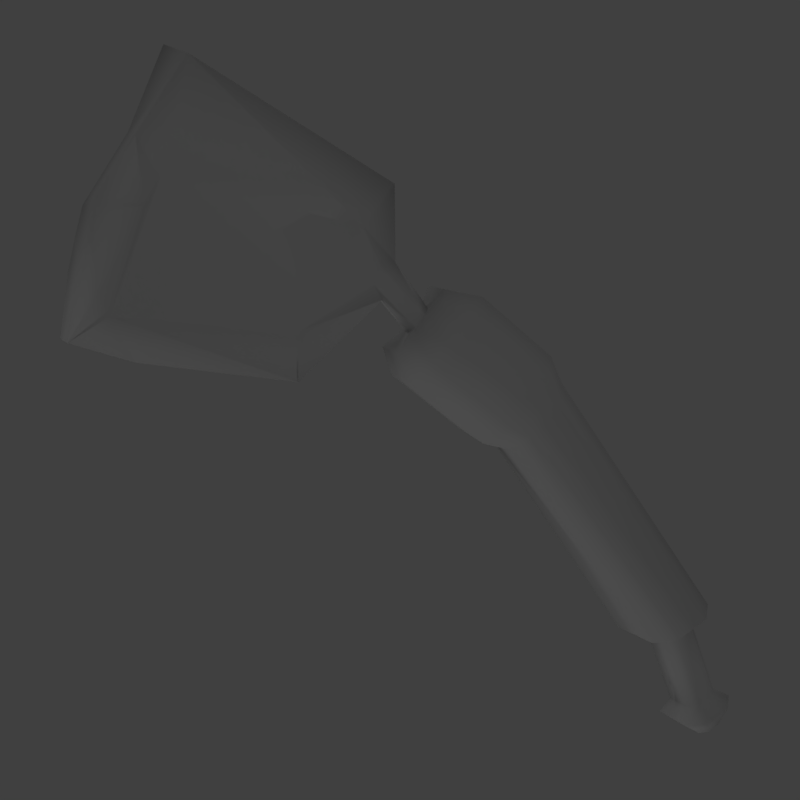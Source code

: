 # Source: broken_trowelie.blend  (saved by Blender 2.79.0; exported with 4.5.12 LTS)
import bpy
from mathutils import Matrix  # noqa: F401  (used for matrix-valued properties, if any)

bpy.ops.wm.read_factory_settings(use_empty=True)
scene = bpy.context.scene
scene.name = 'Scene'

# ---- collections
col_collection_1 = bpy.data.collections.new('Collection 1'); scene.collection.children.link(col_collection_1)

# ---- materials (node trees are filled in below, after node groups)
mat_material = bpy.data.materials.new('Material')
mat_material.alpha_threshold = 0.0
mat_material.use_transparent_shadow = False
mat_material.roughness = 0.5
mat_material.line_color = (0.0, 0.0, 0.0, 1.0)

# ---- material node trees

# ---- world
world_world = bpy.data.worlds.new('World'); scene.world = world_world
world_world.color = (0.05088, 0.05088, 0.05088)
world_world.use_sun_shadow = False
world_world.sun_shadow_jitter_overblur = 0.0
world_world.cycles.sampling_method = 'MANUAL'

# ---- cameras
cam_camera = bpy.data.cameras.new('Camera')
cam_camera.clip_end = 100.0
cam_camera.lens = 35.0
cam_camera.sensor_width = 32.0
cam_camera.sensor_height = 18.0
cam_camera.ortho_scale = 7.314
cam_camera.dof.focus_distance = 0.0
cam_camera.dof.aperture_fstop = 128.0

# ---- lights
light_lamp_002 = bpy.data.lights.new('Lamp.002', 'POINT')
light_lamp_002.transmission_factor = 0.0
light_lamp_002.cutoff_distance = 30.0
light_lamp_002.energy = 100.0
light_lamp_002.shadow_buffer_clip_start = 1.001
light_lamp_002.shadow_soft_size = 0.1
light_lamp_002.shadow_maximum_resolution = 0.006
light_lamp_002.use_absolute_resolution = True
light_lamp_001 = bpy.data.lights.new('Lamp.001', 'POINT')
light_lamp_001.transmission_factor = 0.0
light_lamp_001.cutoff_distance = 30.0
light_lamp_001.energy = 100.0
light_lamp_001.shadow_buffer_clip_start = 1.001
light_lamp_001.shadow_soft_size = 0.1
light_lamp_001.shadow_maximum_resolution = 0.006
light_lamp_001.use_absolute_resolution = True
light_lamp = bpy.data.lights.new('Lamp', 'POINT')
light_lamp.transmission_factor = 0.0
light_lamp.cutoff_distance = 30.0
light_lamp.energy = 100.0
light_lamp.shadow_buffer_clip_start = 1.001
light_lamp.shadow_soft_size = 0.1
light_lamp.shadow_maximum_resolution = 0.006
light_lamp.use_absolute_resolution = True

# ---- meshes
me_cube = bpy.data.meshes.new('Cube')
me_cube.from_pydata([(0.2637, -0.1215, 0.1156), (-0.05703, -0.204, 0.1646), (0.2222, 0.9556, 0.2022), (-0.1071, 1.047, 0.1856), (0.1728, -0.145, 0.05295), (0.01243, -0.1863, 0.07748), (0.1424, 0.9734, 0.1209), (-0.02223, 1.019, 0.1126), (-0.09953, 1.032, -0.04585), (-0.01468, 1.004, -0.1189), (-0.01971, -0.1949, -0.1472), (-0.08917, -0.2127, -0.06003), (0.1406, -0.1537, -0.1717), (0.15, 0.9587, -0.1106), (0.2298, 0.9408, -0.0293), (0.2315, -0.1302, -0.1091), (0.3144, 1.049, -0.05671), (0.3046, 1.068, 0.2442), (0.2008, 1.092, 0.1385), (-0.01324, 1.151, 0.1278), (-0.1235, 1.187, 0.2227), (-0.1137, 1.167, -0.07823), (0.2107, 1.072, -0.1624), (-0.003412, 1.131, -0.1732), (0.4178, 1.419, -0.07696), (0.4079, 1.439, 0.224), (0.3042, 1.462, 0.1183), (0.09012, 1.521, 0.1075), (-0.02019, 1.557, 0.2025), (-0.01036, 1.538, -0.09848), (0.314, 1.443, -0.1827), (0.09995, 1.502, -0.1934), (0.387, 1.563, -0.05684), (0.3801, 1.576, 0.1538), (0.3075, 1.592, 0.07983), (0.1577, 1.634, 0.0723), (0.08045, 1.659, 0.1388), (0.08733, 1.645, -0.07191), (0.3144, 1.579, -0.1308), (0.1645, 1.62, -0.1384), (0.2957, 1.59, -0.01923), (0.2948, 1.592, 0.01102), (0.2639, 1.602, 0.03544), (0.204, 1.619, 0.03243), (0.1749, 1.625, 0.004995), (0.1759, 1.623, -0.02525), (0.2667, 1.597, -0.04882), (0.2067, 1.613, -0.05184), (0.3304, 1.778, -0.1588), (0.3352, 1.798, -0.1253), (0.3143, 1.849, -0.0832), (0.2577, 1.892, -0.1), (0.2221, 1.883, -0.1589), (0.2172, 1.864, -0.1925), (0.3204, 1.836, -0.1377), (0.2638, 1.878, -0.1546), (0.7657, 1.74, -0.2282), (0.7698, 1.757, -0.2002), (0.6507, 1.906, -0.153), (0.1018, 2.117, -0.3145), (0.246, 2.068, -0.1891), (0.09769, 2.1, -0.3424), (0.6576, 1.88, -0.2192), (0.2528, 2.042, -0.2552), (1.238, 2.311, -0.7125), (1.247, 2.332, -0.689), (1.119, 2.464, -0.6551), (0.7572, 2.654, -0.804), (0.8817, 2.576, -0.6851), (0.7484, 2.633, -0.8275), (1.08, 2.372, -0.759), (0.8427, 2.484, -0.789), (1.053, 2.474, -0.7908), (1.059, 2.489, -0.7743), (1.032, 2.525, -0.7694), (0.9319, 2.584, -0.811), (0.969, 2.573, -0.7877), (0.9257, 2.569, -0.8275), (1.015, 2.484, -0.8153), (0.9517, 2.532, -0.8337), (0.7257, 2.568, -0.5274), (0.5016, 2.73, -0.8052), (0.7556, 2.522, -0.7239), (1.108, 2.302, -0.6486), (0.5291, 2.795, -0.7319), (1.078, 2.348, -0.452), (1.138, 2.15, -0.5614), (1.151, 2.181, -0.5265), (0.1708, -0.2135, -0.05775), (0.1863, -0.2093, 0.05114), (0.1423, -0.2207, 0.02079), (0.06458, -0.2406, 0.03268), (0.03091, -0.2492, 0.07492), (0.1267, -0.2249, -0.0881), (0.049, -0.2448, -0.07621), (0.01533, -0.2534, -0.03397), (0.2562, -0.5452, -0.05718), (0.2718, -0.541, 0.05171), (0.2277, -0.5524, 0.02136), (0.15, -0.5724, 0.03325), (0.1163, -0.581, 0.07549), (0.2121, -0.5566, -0.08753), (0.1344, -0.5766, -0.07564), (0.1008, -0.5852, -0.0334), (0.3169, -0.5939, -0.08707), (0.3422, -0.5871, 0.08961), (0.2707, -0.6056, 0.04036), (0.1446, -0.6381, 0.05965), (0.08995, -0.652, 0.1282), (0.2454, -0.6124, -0.1363), (0.1193, -0.6449, -0.117), (0.06467, -0.6588, -0.04849), (0.2785, -0.7038, -0.04538), (0.2904, -0.7006, 0.03745), (0.2569, -0.7093, 0.01436), (0.1978, -0.7245, 0.0234), (0.1722, -0.731, 0.05553), (0.245, -0.7125, -0.06846), (0.1859, -0.7277, -0.05942), (0.1603, -0.7342, -0.02729)], [], [(1, 3, 8, 11), (4, 6, 7, 5), (3, 1, 5, 7), (0, 2, 6, 4), (0, 4, 90, 89), (15, 14, 2, 0), (13, 9, 23, 22), (13, 12, 10, 9), (15, 12, 13, 14), (9, 10, 11, 8), (20, 19, 27, 28), (6, 2, 17, 18), (7, 6, 18, 19), (9, 8, 21, 23), (2, 14, 16, 17), (8, 3, 20, 21), (14, 13, 22, 16), (3, 7, 19, 20), (31, 29, 37, 39), (17, 16, 24, 25), (16, 22, 30, 24), (22, 23, 31, 30), (18, 17, 25, 26), (19, 18, 26, 27), (23, 21, 29, 31), (21, 20, 28, 29), (29, 28, 36, 37), (28, 27, 35, 36), (25, 24, 32, 33), (24, 30, 38, 32), (30, 31, 39, 38), (26, 25, 33, 34), (27, 26, 34, 35), (39, 37, 45, 47, 46, 40, 32, 38), (43, 42, 50, 51), (44, 43, 51, 52), (42, 41, 49, 50), (40, 46, 54, 48), (46, 47, 55, 54), (56, 48, 62), (41, 40, 48, 49), (47, 45, 53, 55), (45, 44, 52, 53), (34, 33, 32, 40, 41, 42, 43, 44, 45, 37, 36, 35), (61, 59, 84, 81), (51, 50, 58, 60), (52, 51, 60, 59), (49, 48, 56, 57), (62, 48, 54), (54, 55, 63, 62), (53, 52, 59, 61), (50, 49, 57, 58), (64, 70, 78, 72), (58, 57, 87, 85), (63, 61, 81, 82), (60, 58, 85, 80), (59, 60, 80, 84), (57, 56, 86, 87), (56, 62, 83, 86), (62, 63, 82, 83), (79, 77, 75, 76, 74, 73, 72, 78), (70, 71, 79, 78), (69, 67, 75, 77), (66, 65, 73, 74), (71, 69, 77, 79), (68, 66, 74, 76), (67, 68, 76, 75), (65, 64, 72, 73), (84, 80, 68, 67), (85, 87, 65, 66), (87, 86, 64, 65), (82, 81, 69, 71), (81, 84, 67, 69), (86, 83, 70, 64), (80, 85, 66, 68), (83, 82, 71, 70), (63, 55, 53), (61, 63, 53), (93, 88, 96, 101), (11, 10, 94, 95), (1, 11, 95, 92), (4, 5, 91, 90), (15, 0, 89, 88), (5, 1, 92, 91), (10, 12, 93, 94), (12, 15, 88, 93), (102, 101, 109, 110), (92, 95, 103, 100), (91, 92, 100, 99), (90, 91, 99, 98), (95, 94, 102, 103), (94, 93, 101, 102), (89, 90, 98, 97), (88, 89, 97, 96), (111, 110, 118, 119), (97, 98, 106, 105), (96, 97, 105, 104), (101, 96, 104, 109), (100, 103, 111, 108), (99, 100, 108, 107), (98, 99, 107, 106), (103, 102, 110, 111), (119, 118, 117, 112, 113, 114, 115, 116), (110, 109, 117, 118), (105, 106, 114, 113), (104, 105, 113, 112), (109, 104, 112, 117), (108, 111, 119, 116), (107, 108, 116, 115), (106, 107, 115, 114)])
me_cube.polygons.foreach_set('use_smooth', [True] * 110)
_uv = me_cube.uv_layers.new(name='UVMap')
_uv.uv.foreach_set('vector', [0.9032, 0.1801, 0.9074, 0.4897, 0.7921, 0.4909, 0.7934, 0.195, 0.225, 0.1359, 0.2365, 0.4538, 0.1593, 0.4544, 0.1449, 0.1365, 0.106, 0.4555, 0.09004, 0.1387, 0.1449, 0.1365, 0.1593, 0.4544, 0.2789, 0.137, 0.2883, 0.4536, 0.2365, 0.4538, 0.225, 0.1359, 0.2789, 0.137, 0.225, 0.1359, 0.2021, 0.1195, 0.2258, 0.1203, 0.6448, 0.1932, 0.5989, 0.4872, 0.4932, 0.4801, 0.5419, 0.1757, 0.6539, 0.4897, 0.7357, 0.4904, 0.7338, 0.5206, 0.6492, 0.5182, 0.6539, 0.4897, 0.6859, 0.1953, 0.7494, 0.1959, 0.7357, 0.4904, 0.6448, 0.1932, 0.6859, 0.1953, 0.6539, 0.4897, 0.5989, 0.4872, 0.7357, 0.4904, 0.7494, 0.1959, 0.7934, 0.195, 0.7921, 0.4909, 0.07587, 0.4859, 0.147, 0.485, 0.1481, 0.5796, 0.07664, 0.5764, 0.2365, 0.4538, 0.2883, 0.4536, 0.3206, 0.4822, 0.2518, 0.4833, 0.1593, 0.4544, 0.2365, 0.4538, 0.2518, 0.4833, 0.147, 0.485, 0.7357, 0.4904, 0.7921, 0.4909, 0.7917, 0.5229, 0.7338, 0.5206, 0.4932, 0.4801, 0.5989, 0.4872, 0.5923, 0.5174, 0.4644, 0.5109, 0.7921, 0.4909, 0.9074, 0.4897, 0.9301, 0.5249, 0.7917, 0.5229, 0.5989, 0.4872, 0.6539, 0.4897, 0.6492, 0.5182, 0.5923, 0.5174, 0.106, 0.4555, 0.1593, 0.4544, 0.147, 0.485, 0.07587, 0.4859, 0.7252, 0.5894, 0.7773, 0.5941, 0.7573, 0.6233, 0.7146, 0.6152, 0.4644, 0.5109, 0.5923, 0.5174, 0.5958, 0.5881, 0.4638, 0.5994, 0.5923, 0.5174, 0.6492, 0.5182, 0.6494, 0.5868, 0.5958, 0.5881, 0.6492, 0.5182, 0.7338, 0.5206, 0.7252, 0.5894, 0.6494, 0.5868, 0.2518, 0.4833, 0.3206, 0.4822, 0.3329, 0.5704, 0.2635, 0.5763, 0.147, 0.485, 0.2518, 0.4833, 0.2635, 0.5763, 0.1481, 0.5796, 0.7338, 0.5206, 0.7917, 0.5229, 0.7773, 0.5941, 0.7252, 0.5894, 0.7917, 0.5229, 0.9301, 0.5249, 0.8982, 0.6143, 0.7773, 0.5941, 0.7773, 0.5941, 0.8982, 0.6143, 0.8478, 0.6423, 0.7573, 0.6233, 0.07664, 0.5764, 0.1481, 0.5796, 0.1596, 0.6171, 0.1093, 0.6074, 0.4638, 0.5994, 0.5958, 0.5881, 0.6077, 0.6197, 0.5076, 0.6325, 0.5958, 0.5881, 0.6494, 0.5868, 0.6547, 0.6139, 0.6077, 0.6197, 0.6494, 0.5868, 0.7252, 0.5894, 0.7146, 0.6152, 0.6547, 0.6139, 0.2635, 0.5763, 0.3329, 0.5704, 0.3047, 0.6014, 0.2569, 0.6127, 0.1481, 0.5796, 0.2635, 0.5763, 0.2569, 0.6127, 0.1596, 0.6171, 0.7146, 0.6152, 0.7573, 0.6233, 0.7196, 0.6395, 0.6993, 0.6364, 0.6637, 0.6378, 0.6423, 0.6398, 0.6077, 0.6197, 0.6547, 0.6139, 0.1914, 0.6296, 0.2281, 0.6275, 0.2356, 0.6905, 0.1995, 0.6924, 0.1704, 0.6348, 0.1914, 0.6296, 0.1995, 0.6924, 0.1685, 0.686, 0.2281, 0.6275, 0.2504, 0.6313, 0.2654, 0.6825, 0.2356, 0.6905, 0.6423, 0.6398, 0.6637, 0.6378, 0.6572, 0.713, 0.6262, 0.7003, 0.6637, 0.6378, 0.6993, 0.6364, 0.6989, 0.7139, 0.6572, 0.713, 0.5171, 0.7313, 0.6262, 0.7003, 0.5858, 0.728, 0.6269, 0.6385, 0.6423, 0.6398, 0.6262, 0.7003, 0.6079, 0.6939, 0.6993, 0.6364, 0.7196, 0.6395, 0.7312, 0.7009, 0.6989, 0.7139, 0.7196, 0.6395, 0.7351, 0.6385, 0.7501, 0.6945, 0.7312, 0.7009, 0.2569, 0.6127, 0.3047, 0.6014, 0.2891, 0.6496, 0.251, 0.6388, 0.2504, 0.6313, 0.2281, 0.6275, 0.1914, 0.6296, 0.1704, 0.6348, 0.1716, 0.6422, 0.1352, 0.6554, 0.1093, 0.6074, 0.1596, 0.6171, 0.8411, 0.7328, 0.8537, 0.7285, 0.9301, 0.9324, 0.8892, 0.9238, 0.1995, 0.6924, 0.2356, 0.6905, 0.2931, 0.7015, 0.1452, 0.7056, 0.1685, 0.686, 0.1995, 0.6924, 0.1452, 0.7056, 0.0691, 0.7021, 0.6079, 0.6939, 0.6262, 0.7003, 0.5171, 0.7313, 0.5043, 0.727, 0.5858, 0.728, 0.6262, 0.7003, 0.6572, 0.713, 0.6572, 0.713, 0.6989, 0.7139, 0.7672, 0.7284, 0.5858, 0.728, 0.7312, 0.7009, 0.7501, 0.6945, 0.8537, 0.7285, 0.8411, 0.7328, 0.2356, 0.6905, 0.2654, 0.6825, 0.3697, 0.6943, 0.2931, 0.7015, 0.5377, 0.9585, 0.6097, 0.9595, 0.6659, 0.9735, 0.6461, 0.9765, 0.2931, 0.7015, 0.3697, 0.6943, 0.4575, 0.9021, 0.3404, 0.8885, 0.7672, 0.7284, 0.8411, 0.7328, 0.8892, 0.9238, 0.79, 0.9335, 0.1452, 0.7056, 0.2931, 0.7015, 0.3404, 0.8885, 0.1374, 0.8959, 0.0691, 0.7021, 0.1452, 0.7056, 0.1374, 0.8959, 0.03022, 0.916, 0.5043, 0.727, 0.5171, 0.7313, 0.4772, 0.9244, 0.4581, 0.9285, 0.5171, 0.7313, 0.5858, 0.728, 0.5733, 0.9331, 0.4772, 0.9244, 0.5858, 0.728, 0.7672, 0.7284, 0.79, 0.9335, 0.5733, 0.9331, 0.7016, 0.9734, 0.7217, 0.9766, 0.7239, 0.9821, 0.7045, 0.9889, 0.6625, 0.9885, 0.6439, 0.9819, 0.6461, 0.9765, 0.6659, 0.9735, 0.6097, 0.9595, 0.7588, 0.9596, 0.7016, 0.9734, 0.6659, 0.9735, 0.8308, 0.9587, 0.8396, 0.9651, 0.7239, 0.9821, 0.7217, 0.9766, 0.3153, 0.9378, 0.393, 0.9431, 0.2869, 0.9616, 0.2678, 0.9592, 0.7588, 0.9596, 0.8308, 0.9587, 0.7217, 0.9766, 0.7016, 0.9734, 0.1786, 0.9441, 0.3153, 0.9378, 0.2678, 0.9592, 0.233, 0.9614, 0.1036, 0.9557, 0.1786, 0.9441, 0.233, 0.9614, 0.2148, 0.9653, 0.5291, 0.9649, 0.5377, 0.9585, 0.6461, 0.9765, 0.6439, 0.9819, 0.03022, 0.916, 0.1374, 0.8959, 0.1786, 0.9441, 0.1036, 0.9557, 0.3404, 0.8885, 0.4575, 0.9021, 0.393, 0.9431, 0.3153, 0.9378, 0.4581, 0.9285, 0.4772, 0.9244, 0.5377, 0.9585, 0.5291, 0.9649, 0.79, 0.9335, 0.8892, 0.9238, 0.8308, 0.9587, 0.7588, 0.9596, 0.8892, 0.9238, 0.9301, 0.9324, 0.8396, 0.9651, 0.8308, 0.9587, 0.4772, 0.9244, 0.5733, 0.9331, 0.6097, 0.9595, 0.5377, 0.9585, 0.1374, 0.8959, 0.3404, 0.8885, 0.3153, 0.9378, 0.1786, 0.9441, 0.5733, 0.9331, 0.79, 0.9335, 0.7588, 0.9596, 0.6097, 0.9595, 0.7672, 0.7284, 0.6989, 0.7139, 0.7312, 0.7009, 0.8411, 0.7328, 0.7672, 0.7284, 0.7312, 0.7009, 0.6944, 0.1683, 0.661, 0.1649, 0.6817, 0.06142, 0.7105, 0.06302, 0.7934, 0.195, 0.7494, 0.1959, 0.7463, 0.1661, 0.7807, 0.1642, 0.9032, 0.1801, 0.7934, 0.195, 0.7807, 0.1642, 0.8451, 0.1548, 0.225, 0.1359, 0.1449, 0.1365, 0.167, 0.1192, 0.2021, 0.1195, 0.6448, 0.1932, 0.5419, 0.1757, 0.6015, 0.1541, 0.661, 0.1649, 0.1449, 0.1365, 0.09004, 0.1387, 0.1427, 0.1204, 0.167, 0.1192, 0.7494, 0.1959, 0.6859, 0.1953, 0.6944, 0.1683, 0.7463, 0.1661, 0.6859, 0.1953, 0.6448, 0.1932, 0.661, 0.1649, 0.6944, 0.1683, 0.749, 0.06218, 0.7105, 0.06302, 0.7139, 0.04674, 0.7493, 0.04787, 0.8451, 0.1548, 0.7807, 0.1642, 0.7766, 0.06236, 0.8344, 0.05931, 0.167, 0.1192, 0.1427, 0.1204, 0.1411, 0.04522, 0.165, 0.0454, 0.2021, 0.1195, 0.167, 0.1192, 0.165, 0.0454, 0.2012, 0.04558, 0.7807, 0.1642, 0.7463, 0.1661, 0.749, 0.06218, 0.7766, 0.06236, 0.7463, 0.1661, 0.6944, 0.1683, 0.7105, 0.06302, 0.749, 0.06218, 0.2258, 0.1203, 0.2021, 0.1195, 0.2012, 0.04558, 0.2258, 0.04505, 0.661, 0.1649, 0.6015, 0.1541, 0.6198, 0.05543, 0.6817, 0.06142, 0.7729, 0.04533, 0.7493, 0.04787, 0.7422, 0.03115, 0.7551, 0.02889, 0.2258, 0.04505, 0.2012, 0.04558, 0.2147, 0.03016, 0.2572, 0.03049, 0.6817, 0.06142, 0.6198, 0.05543, 0.6121, 0.02592, 0.6894, 0.04316, 0.7105, 0.06302, 0.6817, 0.06142, 0.6894, 0.04316, 0.7139, 0.04674, 0.8344, 0.05931, 0.7766, 0.06236, 0.7729, 0.04533, 0.8468, 0.03279, 0.165, 0.0454, 0.1411, 0.04522, 0.1092, 0.03153, 0.151, 0.03064, 0.2012, 0.04558, 0.165, 0.0454, 0.151, 0.03064, 0.2147, 0.03016, 0.7766, 0.06236, 0.749, 0.06218, 0.7493, 0.04787, 0.7729, 0.04533, 0.7551, 0.02889, 0.7422, 0.03115, 0.7234, 0.03079, 0.7109, 0.0276, 0.69, 0.006719, 0.7173, 0.0111, 0.7535, 0.01346, 0.7794, 0.01114, 0.7493, 0.04787, 0.7139, 0.04674, 0.7234, 0.03079, 0.7422, 0.03115, 0.2572, 0.03049, 0.2147, 0.03016, 0.1962, 0.00672, 0.2147, 0.007325, 0.6894, 0.04316, 0.6121, 0.02592, 0.69, 0.006719, 0.7109, 0.0276, 0.7139, 0.04674, 0.6894, 0.04316, 0.7109, 0.0276, 0.7234, 0.03079, 0.8468, 0.03279, 0.7729, 0.04533, 0.7551, 0.02889, 0.7794, 0.01114, 0.151, 0.03064, 0.1092, 0.03153, 0.1497, 0.007647, 0.1684, 0.006719, 0.2147, 0.03016, 0.151, 0.03064, 0.1684, 0.006719, 0.1962, 0.00672])
_ca = me_cube.color_attributes.new('Col', 'BYTE_COLOR', 'CORNER')
_ca.data.foreach_set('color', [0.9823, 0.9823, 0.9823, 1.0, 0.0, 0.0, 0.0, 1.0, 0.0, 0.0, 0.0, 1.0, 0.956, 0.956, 0.956, 1.0, 0.9734, 0.9734, 0.9734, 1.0, 0.0, 0.0, 0.0, 1.0, 0.0, 0.0, 0.0, 1.0, 0.9734, 0.9734, 0.9734, 1.0, 0.0, 0.0, 0.0, 1.0, 0.9823, 0.9823, 0.9823, 1.0, 0.9734, 0.9734, 0.9734, 1.0, 0.0, 0.0, 0.0, 1.0, 0.9823, 0.9823, 0.9823, 1.0, 0.0, 0.0, 0.0, 1.0, 0.0, 0.0, 0.0, 1.0, 0.9734, 0.9734, 0.9734, 1.0, 0.9823, 0.9823, 0.9823, 1.0, 0.9734, 0.9734, 0.9734, 1.0, 0.9823, 0.9823, 0.9823, 1.0, 0.9823, 0.9823, 0.9823, 1.0, 1.0, 1.0, 1.0, 1.0, 0.0003035, 0.0, 0.0, 1.0, 0.0003035, 0.0, 0.0, 1.0, 0.9911, 0.9911, 0.9911, 1.0, 0.0003035, 0.0, 0.0, 1.0, 0.002428, 0.0, 0.0006071, 1.0, 0.0, 0.0, 0.0, 1.0, 0.0003035, 0.0, 0.0, 1.0, 0.0003035, 0.0, 0.0, 1.0, 1.0, 1.0, 1.0, 1.0, 1.0, 1.0, 1.0, 1.0, 0.002428, 0.0, 0.0006071, 1.0, 1.0, 1.0, 1.0, 1.0, 1.0, 1.0, 1.0, 1.0, 0.0003035, 0.0, 0.0, 1.0, 0.0003035, 0.0, 0.0, 1.0, 0.002428, 0.0, 0.0006071, 1.0, 1.0, 1.0, 1.0, 1.0, 1.0, 1.0, 1.0, 1.0, 0.001518, 0.0, 0.0003035, 1.0, 0.0, 0.0, 0.0, 1.0, 0.0, 0.0, 0.0, 1.0, 0.0, 0.0, 0.0, 1.0, 0.0, 0.0, 0.0, 1.0, 0.0, 0.0, 0.0, 1.0, 0.0, 0.0, 0.0, 1.0, 0.0, 0.0, 0.0, 1.0, 0.0, 0.0, 0.0, 1.0, 0.0, 0.0, 0.0, 1.0, 0.0, 0.0, 0.0, 1.0, 0.0, 0.0, 0.0, 1.0, 0.0, 0.0, 0.0, 1.0, 0.002428, 0.0, 0.0006071, 1.0, 0.001518, 0.0, 0.0003035, 1.0, 0.0, 0.0, 0.0, 1.0, 0.0, 0.0, 0.0, 1.0, 0.0003035, 0.0, 0.0, 1.0, 0.0003035, 0.0, 0.0, 1.0, 0.0003035, 0.0, 0.0, 1.0, 0.0, 0.0, 0.0, 1.0, 1.0, 1.0, 1.0, 1.0, 1.0, 1.0, 1.0, 1.0, 1.0, 1.0, 1.0, 1.0, 1.0, 1.0, 1.0, 1.0, 0.0003035, 0.0, 0.0, 1.0, 0.0003035, 0.0, 0.0, 1.0, 0.0003035, 0.0, 0.0, 1.0, 0.0003035, 0.0, 0.0, 1.0, 0.0, 0.0, 0.0, 1.0, 0.0, 0.0, 0.0, 1.0, 0.0, 0.0, 0.0, 1.0, 0.0, 0.0, 0.0, 1.0, 0.0, 0.0, 0.0, 1.0, 0.0, 0.0, 0.0, 1.0, 0.0, 0.0, 0.0, 1.0, 0.0, 0.0, 0.0, 1.0, 0.0, 0.0, 0.0, 1.0, 0.0003035, 0.0, 0.0, 1.0, 0.0, 0.0, 0.0, 1.0, 0.0, 0.0, 0.0, 1.0, 0.0003035, 0.0, 0.0, 1.0, 0.0003035, 0.0, 0.0, 1.0, 0.0, 0.0, 0.0, 1.0, 0.0, 0.0, 0.0, 1.0, 0.0003035, 0.0, 0.0, 1.0, 0.0, 0.0, 0.0, 1.0, 0.0, 0.0, 0.0, 1.0, 0.0, 0.0, 0.0, 1.0, 0.0, 0.0, 0.0, 1.0, 0.0, 0.0, 0.0, 1.0, 0.0, 0.0, 0.0, 1.0, 0.0, 0.0, 0.0, 1.0, 0.0, 0.0, 0.0, 1.0, 0.0, 0.0, 0.0, 1.0, 0.0, 0.0, 0.0, 1.0, 0.0, 0.0, 0.0, 1.0, 0.0, 0.0, 0.0, 1.0, 0.0, 0.0, 0.0, 1.0, 0.0, 0.0, 0.0, 1.0, 0.0, 0.0, 0.0, 1.0, 0.0, 0.0, 0.0, 1.0, 0.0, 0.0, 0.0, 1.0, 0.0, 0.0, 0.0, 1.0, 0.0, 0.0, 0.0, 1.0, 0.0, 0.0, 0.0, 1.0, 0.0, 0.0, 0.0, 1.0, 0.0, 0.0, 0.0, 1.0, 0.0, 0.0, 0.0, 1.0, 0.0, 0.0, 0.0, 1.0, 0.0, 0.0, 0.0, 1.0, 0.0, 0.0, 0.0, 1.0, 0.0, 0.0, 0.0, 1.0, 0.0, 0.0, 0.0, 1.0, 0.0, 0.0, 0.0, 1.0, 0.0, 0.0, 0.0, 1.0, 0.0, 0.0, 0.0, 1.0, 0.0, 0.0, 0.0, 1.0, 0.0, 0.0, 0.0, 1.0, 0.0, 0.0, 0.0, 1.0, 0.0, 0.0, 0.0, 1.0, 0.0, 0.0, 0.0, 1.0, 0.0, 0.0, 0.0, 1.0, 0.0, 0.0, 0.0, 1.0, 0.0, 0.0, 0.0, 1.0, 0.0, 0.0, 0.0, 1.0, 0.0, 0.0, 0.0, 1.0, 0.0, 0.0, 0.0, 1.0, 0.0, 0.0, 0.0, 1.0, 0.0, 0.0, 0.0, 1.0, 0.0, 0.0, 0.0, 1.0, 0.0, 0.0, 0.0, 1.0, 0.0, 0.0, 0.0, 1.0, 0.0, 0.0, 0.0, 1.0, 0.0, 0.0, 0.0, 1.0, 0.0, 0.0, 0.0, 1.0, 0.0, 0.0, 0.0, 1.0, 0.0, 0.0, 0.0, 1.0, 0.0, 0.0, 0.0, 1.0, 0.0, 0.0, 0.0, 1.0, 0.0, 0.0, 0.0, 1.0, 0.0, 0.0, 0.0, 1.0, 0.0, 0.0, 0.0, 1.0, 0.0, 0.0, 0.0, 1.0, 0.0, 0.0, 0.0, 1.0, 0.0, 0.0, 0.0, 1.0, 0.0, 0.0, 0.0, 1.0, 0.0, 0.0, 0.0, 1.0, 0.0, 0.0, 0.0, 1.0, 0.0, 0.0, 0.0, 1.0, 0.0, 0.0, 0.0, 1.0, 0.0, 0.0, 0.0, 1.0, 0.0, 0.0, 0.0, 1.0, 0.0, 0.0, 0.0, 1.0, 0.0, 0.0, 0.0, 1.0, 0.0, 0.0, 0.0, 1.0, 0.0, 0.0, 0.0, 1.0, 0.0, 0.0, 0.0, 1.0, 0.0, 0.0, 0.0, 1.0, 0.0, 0.0, 0.0, 1.0, 0.0, 0.0, 0.0, 1.0, 0.0, 0.0, 0.0, 1.0, 0.0, 0.0, 0.0, 1.0, 0.0, 0.0, 0.0, 1.0, 0.0, 0.0, 0.0, 1.0, 0.0, 0.0, 0.0, 1.0, 0.0, 0.0, 0.0, 1.0, 0.0, 0.0, 0.0, 1.0, 0.0, 0.0, 0.0, 1.0, 0.0, 0.0, 0.0, 1.0, 0.0, 0.0, 0.0, 1.0, 0.0, 0.0, 0.0, 1.0, 0.0, 0.0, 0.0, 1.0, 0.0, 0.0, 0.0, 1.0, 0.0, 0.0, 0.0, 1.0, 0.0, 0.0, 0.0, 1.0, 0.0, 0.0, 0.0, 1.0, 0.0, 0.0, 0.0, 1.0, 0.0, 0.0, 0.0, 1.0, 0.0, 0.0, 0.0, 1.0, 0.0, 0.0, 0.0, 1.0, 0.0, 0.0, 0.0, 1.0, 0.0, 0.0, 0.0, 1.0, 0.0, 0.0, 0.0, 1.0, 0.0, 0.0, 0.0, 1.0, 0.0, 0.0, 0.0, 1.0, 0.0, 0.0, 0.0, 1.0, 0.0, 0.0, 0.0, 1.0, 0.0, 0.0, 0.0, 1.0, 0.0, 0.0, 0.0, 1.0, 0.0, 0.0, 0.0, 1.0, 0.0, 0.0, 0.0, 1.0, 0.0, 0.0, 0.0, 1.0, 0.0, 0.0, 0.0, 1.0, 0.0, 0.0, 0.0, 1.0, 0.0, 0.0, 0.0, 1.0, 0.0, 0.0, 0.0, 1.0, 0.0, 0.0, 0.0, 1.0, 0.0, 0.0, 0.0, 1.0, 0.0, 0.0, 0.0, 1.0, 1.0, 1.0, 1.0, 1.0, 1.0, 1.0, 1.0, 1.0, 1.0, 1.0, 1.0, 1.0, 1.0, 1.0, 1.0, 1.0, 0.0, 0.0, 0.0, 1.0, 0.0, 0.0, 0.0, 1.0, 0.0, 0.0, 0.0, 1.0, 0.0, 0.0, 0.0, 1.0, 0.0, 0.0, 0.0, 1.0, 0.0, 0.0, 0.0, 1.0, 0.0, 0.0, 0.0, 1.0, 1.0, 1.0, 1.0, 1.0, 1.0, 1.0, 1.0, 1.0, 1.0, 1.0, 1.0, 1.0, 1.0, 1.0, 1.0, 1.0, 0.0, 0.0, 0.0, 1.0, 0.0, 0.0, 0.0, 1.0, 0.0, 0.0, 0.0, 1.0, 0.0, 0.0, 0.0, 1.0, 0.0, 0.0, 0.0, 1.0, 0.0, 0.0, 0.0, 1.0, 0.0, 0.0, 0.0, 1.0, 0.0, 0.0, 0.0, 1.0, 0.0, 0.0, 0.0, 1.0, 0.0, 0.0, 0.0, 1.0, 0.0, 0.0, 0.0, 1.0, 0.0, 0.0, 0.0, 1.0, 0.0, 0.0, 0.0, 1.0, 0.0, 0.0, 0.0, 1.0, 0.0, 0.0, 0.0, 1.0, 0.0, 0.0, 0.0, 1.0, 0.0, 0.0, 0.0, 1.0, 0.0, 0.0, 0.0, 1.0, 0.0, 0.0, 0.0, 1.0, 0.0, 0.0, 0.0, 1.0, 0.0, 0.0, 0.0, 1.0, 0.0, 0.0, 0.0, 1.0, 0.0, 0.0, 0.0, 1.0, 0.0, 0.0, 0.0, 1.0, 0.0, 0.0, 0.0, 1.0, 0.0, 0.0, 0.0, 1.0, 0.0003035, 0.0, 0.0, 1.0, 0.0003035, 0.0, 0.0, 1.0, 0.0, 0.0, 0.0, 1.0, 0.0, 0.0, 0.0, 1.0, 0.0, 0.0, 0.0, 1.0, 0.0003035, 0.0, 0.0, 1.0, 0.0, 0.0, 0.0, 1.0, 0.0, 0.0, 0.0, 1.0, 0.0, 0.0, 0.0, 1.0, 0.0, 0.0, 0.0, 1.0, 0.0, 0.0, 0.0, 1.0, 0.0, 0.0, 0.0, 1.0, 0.0, 0.0, 0.0, 1.0, 0.0, 0.0, 0.0, 1.0, 0.0, 0.0, 0.0, 1.0, 0.0, 0.0, 0.0, 1.0, 0.0, 0.0, 0.0, 1.0, 0.0, 0.0, 0.0, 1.0, 0.0, 0.0, 0.0, 1.0, 0.0, 0.0, 0.0, 1.0, 0.0, 0.0, 0.0, 1.0, 0.0, 0.0, 0.0, 1.0, 0.0, 0.0, 0.0, 1.0, 0.0, 0.0, 0.0, 1.0, 0.0, 0.0, 0.0, 1.0, 0.0, 0.0, 0.0, 1.0, 0.0, 0.0, 0.0, 1.0, 0.0, 0.0, 0.0, 1.0, 0.0, 0.0, 0.0, 1.0, 0.0, 0.0, 0.0, 1.0, 0.0, 0.0, 0.0, 1.0, 0.0, 0.0, 0.0, 1.0, 0.0, 0.0, 0.0, 1.0, 0.0, 0.0, 0.0, 1.0, 0.0, 0.0, 0.0, 1.0, 0.0, 0.0, 0.0, 1.0, 0.0, 0.0, 0.0, 1.0, 0.0, 0.0, 0.0, 1.0, 0.0, 0.0, 0.0, 1.0, 0.0, 0.0, 0.0, 1.0, 0.0, 0.0, 0.0, 1.0, 0.0, 0.0, 0.0, 1.0, 0.0, 0.0, 0.0, 1.0, 0.0, 0.0, 0.0, 1.0, 0.0, 0.0, 0.0, 1.0, 0.0, 0.0, 0.0, 1.0, 0.0, 0.0, 0.0, 1.0, 0.0, 0.0, 0.0, 1.0, 0.0, 0.0, 0.0, 1.0, 0.0, 0.0, 0.0, 1.0, 0.0, 0.0, 0.0, 1.0, 0.0, 0.0, 0.0, 1.0, 0.0, 0.0, 0.0, 1.0, 0.0, 0.0, 0.0, 1.0, 0.0003035, 0.0, 0.0, 1.0, 0.0003035, 0.0, 0.0, 1.0, 0.0, 0.0, 0.0, 1.0, 0.0, 0.0, 0.0, 1.0, 0.0, 0.0, 0.0, 1.0, 0.0, 0.0, 0.0, 1.0, 0.0, 0.0, 0.0, 1.0, 0.0, 0.0, 0.0, 1.0, 0.0, 0.0, 0.0, 1.0, 0.0, 0.0, 0.0, 1.0, 0.0, 0.0, 0.0, 1.0, 0.0, 0.0, 0.0, 1.0, 0.0003035, 0.0, 0.0, 1.0, 0.0, 0.0, 0.0, 1.0, 0.0, 0.0, 0.0, 1.0, 0.0, 0.0, 0.0, 1.0, 0.0, 0.0, 0.0, 1.0, 0.0, 0.0, 0.0, 1.0, 0.0, 0.0, 0.0, 1.0, 0.0, 0.0, 0.0, 1.0, 0.0, 0.0, 0.0, 1.0, 0.0, 0.0, 0.0, 1.0, 0.0, 0.0, 0.0, 1.0, 0.0, 0.0, 0.0, 1.0, 0.0, 0.0, 0.0, 1.0, 0.0, 0.0, 0.0, 1.0, 0.0, 0.0, 0.0, 1.0, 0.0, 0.0, 0.0, 1.0, 0.0, 0.0, 0.0, 1.0, 0.0, 0.0, 0.0, 1.0, 1.0, 1.0, 1.0, 1.0, 1.0, 1.0, 1.0, 1.0, 1.0, 1.0, 1.0, 1.0, 1.0, 1.0, 1.0, 1.0, 1.0, 1.0, 1.0, 1.0, 1.0, 1.0, 1.0, 1.0, 1.0, 1.0, 1.0, 1.0, 1.0, 1.0, 1.0, 1.0, 1.0, 1.0, 1.0, 1.0, 1.0, 1.0, 1.0, 1.0, 1.0, 1.0, 1.0, 1.0, 1.0, 1.0, 1.0, 1.0, 0.9734, 0.9734, 0.9734, 1.0, 0.9734, 0.9734, 0.9734, 1.0, 0.9823, 0.9823, 0.9823, 1.0, 0.9823, 0.9823, 0.9823, 1.0, 1.0, 1.0, 1.0, 1.0, 1.0, 1.0, 1.0, 1.0, 1.0, 1.0, 1.0, 1.0, 1.0, 1.0, 1.0, 1.0, 0.9734, 0.9734, 0.9734, 1.0, 0.9823, 0.9823, 0.9823, 1.0, 0.9823, 0.9823, 0.9823, 1.0, 0.9823, 0.9823, 0.9823, 1.0, 1.0, 1.0, 1.0, 1.0, 1.0, 1.0, 1.0, 1.0, 1.0, 1.0, 1.0, 1.0, 1.0, 1.0, 1.0, 1.0, 1.0, 1.0, 1.0, 1.0, 1.0, 1.0, 1.0, 1.0, 1.0, 1.0, 1.0, 1.0, 1.0, 1.0, 1.0, 1.0, 1.0, 1.0, 1.0, 1.0, 1.0, 1.0, 1.0, 1.0, 1.0, 1.0, 1.0, 1.0, 1.0, 1.0, 1.0, 1.0, 0.9823, 0.9823, 0.9823, 1.0, 0.9734, 0.9734, 0.9734, 1.0, 1.0, 1.0, 1.0, 1.0, 1.0, 1.0, 1.0, 1.0, 0.9823, 0.9823, 0.9823, 1.0, 0.9823, 0.9823, 0.9823, 1.0, 1.0, 1.0, 1.0, 1.0, 1.0, 1.0, 1.0, 1.0, 0.9823, 0.9823, 0.9823, 1.0, 0.9823, 0.9823, 0.9823, 1.0, 1.0, 1.0, 1.0, 1.0, 1.0, 1.0, 1.0, 1.0, 1.0, 1.0, 1.0, 1.0, 1.0, 1.0, 1.0, 1.0, 1.0, 1.0, 1.0, 1.0, 1.0, 1.0, 1.0, 1.0, 1.0, 1.0, 1.0, 1.0, 1.0, 1.0, 1.0, 1.0, 1.0, 1.0, 1.0, 1.0, 1.0, 1.0, 1.0, 1.0, 0.9823, 0.9823, 0.9823, 1.0, 0.9823, 0.9823, 0.9823, 1.0, 1.0, 1.0, 1.0, 1.0, 1.0, 1.0, 1.0, 1.0, 1.0, 1.0, 1.0, 1.0, 1.0, 1.0, 1.0, 1.0, 1.0, 1.0, 1.0, 1.0, 1.0, 1.0, 1.0, 1.0, 1.0, 1.0, 1.0, 1.0, 1.0, 1.0, 1.0, 1.0, 1.0, 1.0, 1.0, 1.0, 1.0, 1.0, 1.0, 1.0, 1.0, 1.0, 1.0, 1.0, 1.0, 1.0, 1.0, 1.0, 1.0, 1.0, 1.0, 1.0, 1.0, 1.0, 1.0, 1.0, 1.0, 1.0, 1.0, 1.0, 1.0, 1.0, 1.0, 1.0, 1.0, 1.0, 1.0, 1.0, 1.0, 1.0, 1.0, 1.0, 1.0, 1.0, 1.0, 1.0, 1.0, 1.0, 1.0, 1.0, 1.0, 1.0, 1.0, 1.0, 1.0, 1.0, 1.0, 1.0, 1.0, 1.0, 1.0, 1.0, 1.0, 1.0, 1.0, 1.0, 1.0, 1.0, 1.0, 1.0, 1.0, 1.0, 1.0, 1.0, 1.0, 1.0, 1.0, 1.0, 1.0, 1.0, 1.0, 1.0, 1.0, 1.0, 1.0, 1.0, 1.0, 1.0, 1.0, 1.0, 1.0, 1.0, 1.0, 1.0, 1.0, 1.0, 1.0, 1.0, 1.0, 1.0, 1.0, 1.0, 1.0, 1.0, 1.0, 1.0, 1.0, 1.0, 1.0, 1.0, 1.0, 1.0, 1.0, 1.0, 1.0, 1.0, 1.0, 1.0, 1.0, 1.0, 1.0, 1.0, 1.0, 1.0, 1.0, 1.0, 1.0, 1.0, 1.0, 1.0, 1.0, 1.0, 1.0, 1.0, 1.0, 1.0, 1.0, 1.0, 1.0, 1.0, 1.0, 1.0, 1.0, 1.0, 1.0, 1.0, 1.0, 1.0, 1.0, 1.0, 1.0, 1.0, 1.0, 1.0, 1.0, 1.0, 1.0, 1.0, 1.0, 1.0, 1.0, 1.0, 1.0, 1.0, 1.0, 1.0, 1.0, 1.0, 1.0, 1.0, 1.0, 1.0, 1.0, 1.0, 1.0, 1.0, 1.0, 1.0, 1.0, 1.0, 1.0, 1.0, 1.0, 1.0, 1.0, 1.0, 1.0, 1.0, 1.0, 1.0, 1.0, 1.0, 1.0, 1.0, 1.0, 1.0, 1.0, 1.0, 1.0, 1.0, 1.0, 1.0, 1.0, 1.0, 1.0, 1.0, 1.0, 1.0, 1.0, 1.0, 1.0, 1.0, 1.0, 1.0, 1.0, 1.0, 1.0, 1.0, 1.0, 1.0, 1.0, 1.0, 1.0, 1.0, 1.0, 1.0, 1.0, 1.0, 1.0, 1.0, 1.0, 1.0, 1.0, 1.0, 1.0, 1.0, 1.0, 1.0, 1.0, 1.0, 1.0, 1.0, 1.0, 1.0, 1.0, 1.0, 1.0, 1.0, 1.0, 1.0, 1.0, 1.0, 1.0, 1.0, 1.0, 1.0, 1.0, 1.0, 1.0, 1.0, 1.0, 1.0, 1.0, 1.0, 1.0, 1.0])
me_cube.materials.append(mat_material)
me_cube.use_remesh_preserve_volume = False
me_cube.use_remesh_preserve_attributes = False
me_cube.use_mirror_vertex_groups = False
me_cube.update()

# ---- objects
ob_lamp_002 = bpy.data.objects.new('Lamp.002', light_lamp_002)
ob_lamp_001 = bpy.data.objects.new('Lamp.001', light_lamp_001)
ob_cube = bpy.data.objects.new('Cube', me_cube)
ob_lamp = bpy.data.objects.new('Lamp', light_lamp)
ob_camera = bpy.data.objects.new('Camera', cam_camera)

# ---- transforms, parenting, visibility, modifiers, constraints
ob_lamp_002.location = (-0.7267, 12.2, 2.161)
ob_lamp_002.rotation_euler = (-2.491, 3.086, -1.275)
ob_lamp_002.lock_rotations_4d = False
ob_lamp_002.empty_display_type = 'ARROWS'
ob_lamp_002.color = (0.0, 0.0, 0.0, 0.0)
ob_lamp_002.lineart.crease_threshold = 0.0
ob_lamp_001.location = (8.005, -0.168, -1.938)
ob_lamp_001.rotation_euler = (-2.491, 3.086, -1.275)
ob_lamp_001.lock_rotations_4d = False
ob_lamp_001.empty_display_type = 'ARROWS'
ob_lamp_001.color = (0.0, 0.0, 0.0, 0.0)
ob_lamp_001.lineart.crease_threshold = 0.0
ob_cube.location = (2.384e-07, -2.384e-07, -1.788e-07)
ob_cube.rotation_euler = (1.571, -0.0, 0.0)
ob_cube.lock_rotations_4d = False
ob_cube.empty_display_type = 'ARROWS'
ob_cube.lineart.crease_threshold = 0.0
ob_lamp.location = (-4.073, -7.676, 1.997)
ob_lamp.rotation_euler = (-2.491, 3.086, -1.275)
ob_lamp.lock_rotations_4d = False
ob_lamp.empty_display_type = 'ARROWS'
ob_lamp.color = (0.0, 0.0, 0.0, 0.0)
ob_lamp.lineart.crease_threshold = 0.0
ob_camera.location = (0.9612, 3.298, 2.296)
ob_camera.rotation_euler = (1.247, 0.6073, 2.806)
ob_camera.scale = (1.0, 1.0, 1.0)
ob_camera.lock_rotations_4d = False
ob_camera.empty_display_type = 'ARROWS'
ob_camera.color = (0.0, 0.0, 0.0, 0.0)
ob_camera.display_type = 'WIRE'
ob_camera.lineart.crease_threshold = 0.0

# ---- collection membership
col_collection_1.objects.link(ob_lamp_002)
col_collection_1.objects.link(ob_lamp_001)
col_collection_1.objects.link(ob_cube)
col_collection_1.objects.link(ob_lamp)
col_collection_1.objects.link(ob_camera)

# ---- scene / render settings (as saved in the file)
scene.camera = ob_camera
scene.frame_start = 1; scene.frame_end = 250; scene.frame_set(14)
scene.render.engine = 'BLENDER_EEVEE_NEXT'
scene.render.resolution_x = 1024
scene.render.resolution_y = 1024
scene.render.resolution_percentage = 50
scene.render.dither_intensity = 0.0
scene.render.film_transparent = True
scene.cycles.use_denoising = False
scene.cycles.samples = 128
scene.cycles.sampling_pattern = 'TABULATED_SOBOL'
scene.cycles.light_sampling_threshold = 0.0
scene.cycles.use_adaptive_sampling = False
scene.cycles.use_light_tree = False
scene.cycles.blur_glossy = 0.0
scene.cycles.sample_clamp_indirect = 0.0
scene.view_settings.view_transform = 'Standard'
bpy.context.view_layer.update()
